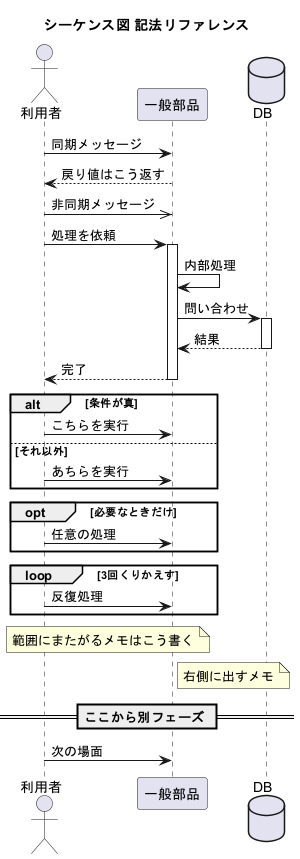

The diagram above was rendered by PlantUML. Its source (embedded in the PNG):
@startuml
' ============================================================
'  シーケンス図 記法リファレンス（「こう書くとこうなる」集）
'  ※ コメントは行頭の ' のみ。行末コメント不可。
' ============================================================
title シーケンス図 記法リファレンス

' ▼ 登場人物（ライフライン）はこう宣言する
'   キーワードで見た目が変わる。as で別名を付けられる
actor       利用者     as A
participant 一般部品   as B
database    DB         as C

' ▼ メッセージ（矢印）の種類はこう書き分ける
'   ->   同期呼び出し（実線・塗り矢印）
A -> B : 同期メッセージ
'   -->  返答／戻り値（破線）
B --> A : 戻り値はこう返す
'   ->>  非同期（待たずに送る）
A ->> B : 非同期メッセージ

' ▼ 実行中の帯はこう出す：activate / deactivate
A -> B : 処理を依頼
activate B
'   自分自身への呼び出し（再帰）はこう書く
B -> B : 内部処理
B -> C : 問い合わせ
activate C
C --> B : 結果
deactivate C
B --> A : 完了
deactivate B

' ▼ 条件分岐はこう囲む： alt（分岐） / else
alt 条件が真
  A -> B : こちらを実行
else それ以外
  A -> B : あちらを実行
end

' ▼ 省略可能な処理はこう： opt
opt 必要なときだけ
  A -> B : 任意の処理
end

' ▼ 繰り返しはこう： loop
loop 3回くりかえす
  A -> B : 反復処理
end

' ▼ 補足コメントはこう貼る： note
note over A, B : 範囲にまたがるメモはこう書く
note right of B : 右側に出すメモ

' ▼ 区切り線で場面を分けるときはこう： == タイトル ==
== ここから別フェーズ ==
A -> B : 次の場面

@enduml